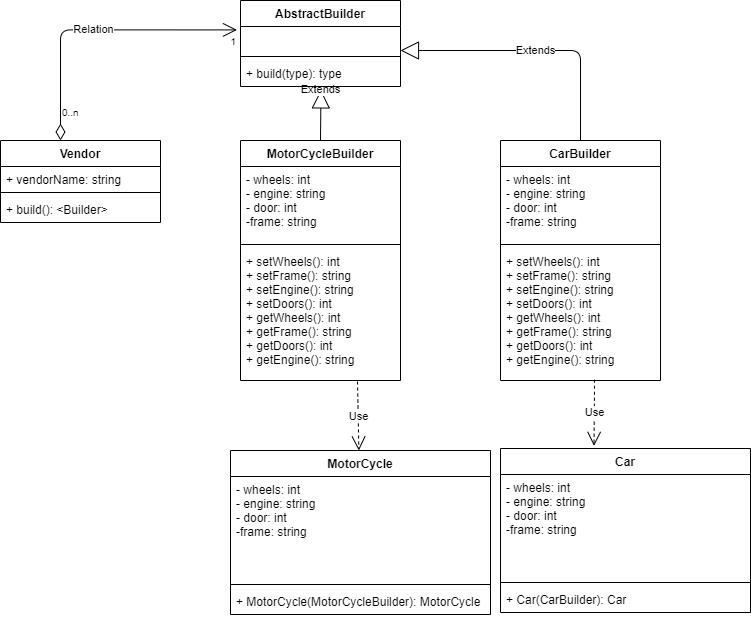

The diagram above was exported from draw.io. Its source (the exported page's mxGraphModel, read from the mxfile embedded in the PNG):
<mxGraphModel dx="1038" dy="499" grid="1" gridSize="10" guides="1" tooltips="1" connect="1" arrows="1" fold="1" page="1" pageScale="1" pageWidth="850" pageHeight="1100" math="0" shadow="0">
  <root>
    <mxCell id="0" />
    <mxCell id="1" parent="0" />
    <mxCell id="moDZF4Eg30RJeHKs0hG1-2" value="Vendor" style="swimlane;fontStyle=1;align=center;verticalAlign=top;childLayout=stackLayout;horizontal=1;startSize=26;horizontalStack=0;resizeParent=1;resizeParentMax=0;resizeLast=0;collapsible=1;marginBottom=0;" parent="1" vertex="1">
      <mxGeometry x="120" y="160" width="160" height="82" as="geometry" />
    </mxCell>
    <mxCell id="moDZF4Eg30RJeHKs0hG1-3" value="+ vendorName: string" style="text;strokeColor=none;fillColor=none;align=left;verticalAlign=top;spacingLeft=4;spacingRight=4;overflow=hidden;rotatable=0;points=[[0,0.5],[1,0.5]];portConstraint=eastwest;" parent="moDZF4Eg30RJeHKs0hG1-2" vertex="1">
      <mxGeometry y="26" width="160" height="22" as="geometry" />
    </mxCell>
    <mxCell id="moDZF4Eg30RJeHKs0hG1-4" value="" style="line;strokeWidth=1;fillColor=none;align=left;verticalAlign=middle;spacingTop=-1;spacingLeft=3;spacingRight=3;rotatable=0;labelPosition=right;points=[];portConstraint=eastwest;" parent="moDZF4Eg30RJeHKs0hG1-2" vertex="1">
      <mxGeometry y="48" width="160" height="8" as="geometry" />
    </mxCell>
    <mxCell id="moDZF4Eg30RJeHKs0hG1-5" value="+ build(): &lt;Builder&gt;" style="text;strokeColor=none;fillColor=none;align=left;verticalAlign=top;spacingLeft=4;spacingRight=4;overflow=hidden;rotatable=0;points=[[0,0.5],[1,0.5]];portConstraint=eastwest;" parent="moDZF4Eg30RJeHKs0hG1-2" vertex="1">
      <mxGeometry y="56" width="160" height="26" as="geometry" />
    </mxCell>
    <mxCell id="moDZF4Eg30RJeHKs0hG1-7" value="CarBuilder" style="swimlane;fontStyle=1;align=center;verticalAlign=top;childLayout=stackLayout;horizontal=1;startSize=26;horizontalStack=0;resizeParent=1;resizeParentMax=0;resizeLast=0;collapsible=1;marginBottom=0;" parent="1" vertex="1">
      <mxGeometry x="620" y="160" width="160" height="240" as="geometry" />
    </mxCell>
    <mxCell id="moDZF4Eg30RJeHKs0hG1-8" value="- wheels: int&#10;- engine: string&#10;- door: int&#10;-frame: string&#10;&#10;&#10;&#10;" style="text;strokeColor=none;fillColor=none;align=left;verticalAlign=top;spacingLeft=4;spacingRight=4;overflow=hidden;rotatable=0;points=[[0,0.5],[1,0.5]];portConstraint=eastwest;" parent="moDZF4Eg30RJeHKs0hG1-7" vertex="1">
      <mxGeometry y="26" width="160" height="74" as="geometry" />
    </mxCell>
    <mxCell id="moDZF4Eg30RJeHKs0hG1-9" value="" style="line;strokeWidth=1;fillColor=none;align=left;verticalAlign=middle;spacingTop=-1;spacingLeft=3;spacingRight=3;rotatable=0;labelPosition=right;points=[];portConstraint=eastwest;" parent="moDZF4Eg30RJeHKs0hG1-7" vertex="1">
      <mxGeometry y="100" width="160" height="8" as="geometry" />
    </mxCell>
    <mxCell id="moDZF4Eg30RJeHKs0hG1-10" value="+ setWheels(): int&#10;+ setFrame(): string&#10;+ setEngine(): string&#10;+ setDoors(): int&#10;+ getWheels(): int&#10;+ getFrame(): string&#10;+ getDoors(): int&#10;+ getEngine(): string" style="text;strokeColor=none;fillColor=none;align=left;verticalAlign=top;spacingLeft=4;spacingRight=4;overflow=hidden;rotatable=0;points=[[0,0.5],[1,0.5]];portConstraint=eastwest;" parent="moDZF4Eg30RJeHKs0hG1-7" vertex="1">
      <mxGeometry y="108" width="160" height="132" as="geometry" />
    </mxCell>
    <mxCell id="moDZF4Eg30RJeHKs0hG1-14" value="MotorCycleBuilder" style="swimlane;fontStyle=1;align=center;verticalAlign=top;childLayout=stackLayout;horizontal=1;startSize=26;horizontalStack=0;resizeParent=1;resizeParentMax=0;resizeLast=0;collapsible=1;marginBottom=0;" parent="1" vertex="1">
      <mxGeometry x="360" y="160" width="160" height="240" as="geometry" />
    </mxCell>
    <mxCell id="moDZF4Eg30RJeHKs0hG1-15" value="- wheels: int&#10;- engine: string&#10;- door: int&#10;-frame: string&#10;&#10;&#10;&#10;" style="text;strokeColor=none;fillColor=none;align=left;verticalAlign=top;spacingLeft=4;spacingRight=4;overflow=hidden;rotatable=0;points=[[0,0.5],[1,0.5]];portConstraint=eastwest;" parent="moDZF4Eg30RJeHKs0hG1-14" vertex="1">
      <mxGeometry y="26" width="160" height="74" as="geometry" />
    </mxCell>
    <mxCell id="moDZF4Eg30RJeHKs0hG1-16" value="" style="line;strokeWidth=1;fillColor=none;align=left;verticalAlign=middle;spacingTop=-1;spacingLeft=3;spacingRight=3;rotatable=0;labelPosition=right;points=[];portConstraint=eastwest;" parent="moDZF4Eg30RJeHKs0hG1-14" vertex="1">
      <mxGeometry y="100" width="160" height="8" as="geometry" />
    </mxCell>
    <mxCell id="moDZF4Eg30RJeHKs0hG1-17" value="+ setWheels(): int&#10;+ setFrame(): string&#10;+ setEngine(): string&#10;+ setDoors(): int&#10;+ getWheels(): int&#10;+ getFrame(): string&#10;+ getDoors(): int&#10;+ getEngine(): string" style="text;strokeColor=none;fillColor=none;align=left;verticalAlign=top;spacingLeft=4;spacingRight=4;overflow=hidden;rotatable=0;points=[[0,0.5],[1,0.5]];portConstraint=eastwest;" parent="moDZF4Eg30RJeHKs0hG1-14" vertex="1">
      <mxGeometry y="108" width="160" height="132" as="geometry" />
    </mxCell>
    <mxCell id="moDZF4Eg30RJeHKs0hG1-28" value="Relation" style="endArrow=open;html=1;endSize=12;startArrow=diamondThin;startSize=14;startFill=0;edgeStyle=orthogonalEdgeStyle;entryX=-0.022;entryY=0.131;entryDx=0;entryDy=0;entryPerimeter=0;" parent="1" target="moDZF4Eg30RJeHKs0hG1-24" edge="1">
      <mxGeometry relative="1" as="geometry">
        <mxPoint x="180" y="160" as="sourcePoint" />
        <mxPoint x="340" y="150" as="targetPoint" />
      </mxGeometry>
    </mxCell>
    <mxCell id="moDZF4Eg30RJeHKs0hG1-29" value="0..n" style="resizable=0;html=1;align=left;verticalAlign=top;labelBackgroundColor=#ffffff;fontSize=10;" parent="moDZF4Eg30RJeHKs0hG1-28" connectable="0" vertex="1">
      <mxGeometry x="-1" relative="1" as="geometry">
        <mxPoint y="-40" as="offset" />
      </mxGeometry>
    </mxCell>
    <mxCell id="moDZF4Eg30RJeHKs0hG1-30" value="1" style="resizable=0;html=1;align=right;verticalAlign=top;labelBackgroundColor=#ffffff;fontSize=10;" parent="moDZF4Eg30RJeHKs0hG1-28" connectable="0" vertex="1">
      <mxGeometry x="1" relative="1" as="geometry" />
    </mxCell>
    <mxCell id="moDZF4Eg30RJeHKs0hG1-44" value="Extends" style="endArrow=block;endSize=16;endFill=0;html=1;entryX=0.503;entryY=1.131;entryDx=0;entryDy=0;entryPerimeter=0;exitX=0.5;exitY=0;exitDx=0;exitDy=0;" parent="1" source="moDZF4Eg30RJeHKs0hG1-14" target="moDZF4Eg30RJeHKs0hG1-26" edge="1">
      <mxGeometry x="1" width="160" relative="1" as="geometry">
        <mxPoint x="440" y="155" as="sourcePoint" />
        <mxPoint x="425" y="140" as="targetPoint" />
        <Array as="points" />
        <mxPoint as="offset" />
      </mxGeometry>
    </mxCell>
    <mxCell id="moDZF4Eg30RJeHKs0hG1-23" value="AbstractBuilder" style="swimlane;fontStyle=1;align=center;verticalAlign=top;childLayout=stackLayout;horizontal=1;startSize=26;horizontalStack=0;resizeParent=1;resizeParentMax=0;resizeLast=0;collapsible=1;marginBottom=0;" parent="1" vertex="1">
      <mxGeometry x="360" y="20" width="160" height="86" as="geometry" />
    </mxCell>
    <mxCell id="moDZF4Eg30RJeHKs0hG1-24" value=" " style="text;strokeColor=none;fillColor=none;align=left;verticalAlign=top;spacingLeft=4;spacingRight=4;overflow=hidden;rotatable=0;points=[[0,0.5],[1,0.5]];portConstraint=eastwest;" parent="moDZF4Eg30RJeHKs0hG1-23" vertex="1">
      <mxGeometry y="26" width="160" height="26" as="geometry" />
    </mxCell>
    <mxCell id="moDZF4Eg30RJeHKs0hG1-25" value="" style="line;strokeWidth=1;fillColor=none;align=left;verticalAlign=middle;spacingTop=-1;spacingLeft=3;spacingRight=3;rotatable=0;labelPosition=right;points=[];portConstraint=eastwest;" parent="moDZF4Eg30RJeHKs0hG1-23" vertex="1">
      <mxGeometry y="52" width="160" height="8" as="geometry" />
    </mxCell>
    <mxCell id="moDZF4Eg30RJeHKs0hG1-26" value="+ build(type): type" style="text;strokeColor=none;fillColor=none;align=left;verticalAlign=top;spacingLeft=4;spacingRight=4;overflow=hidden;rotatable=0;points=[[0,0.5],[1,0.5]];portConstraint=eastwest;" parent="moDZF4Eg30RJeHKs0hG1-23" vertex="1">
      <mxGeometry y="60" width="160" height="26" as="geometry" />
    </mxCell>
    <mxCell id="moDZF4Eg30RJeHKs0hG1-50" value="Extends" style="endArrow=block;endSize=16;endFill=0;html=1;exitX=0.5;exitY=0;exitDx=0;exitDy=0;" parent="1" source="moDZF4Eg30RJeHKs0hG1-7" edge="1">
      <mxGeometry width="160" relative="1" as="geometry">
        <mxPoint x="480" y="90" as="sourcePoint" />
        <mxPoint x="520" y="70" as="targetPoint" />
        <Array as="points">
          <mxPoint x="700" y="70" />
        </Array>
      </mxGeometry>
    </mxCell>
    <mxCell id="moDZF4Eg30RJeHKs0hG1-52" value="Use" style="endArrow=open;endSize=12;dashed=1;html=1;" parent="1" target="moDZF4Eg30RJeHKs0hG1-56" edge="1">
      <mxGeometry width="160" relative="1" as="geometry">
        <mxPoint x="477" y="401" as="sourcePoint" />
        <mxPoint x="430" y="480" as="targetPoint" />
      </mxGeometry>
    </mxCell>
    <mxCell id="moDZF4Eg30RJeHKs0hG1-55" value="Use" style="endArrow=open;endSize=12;dashed=1;html=1;entryX=0.374;entryY=-0.016;entryDx=0;entryDy=0;entryPerimeter=0;exitX=0.588;exitY=0.994;exitDx=0;exitDy=0;exitPerimeter=0;" parent="1" target="moDZF4Eg30RJeHKs0hG1-61" edge="1" source="moDZF4Eg30RJeHKs0hG1-10">
      <mxGeometry width="160" relative="1" as="geometry">
        <mxPoint x="702" y="403" as="sourcePoint" />
        <mxPoint x="702" y="480" as="targetPoint" />
      </mxGeometry>
    </mxCell>
    <mxCell id="moDZF4Eg30RJeHKs0hG1-56" value="MotorCycle" style="swimlane;fontStyle=1;align=center;verticalAlign=top;childLayout=stackLayout;horizontal=1;startSize=26;horizontalStack=0;resizeParent=1;resizeParentMax=0;resizeLast=0;collapsible=1;marginBottom=0;" parent="1" vertex="1">
      <mxGeometry x="350" y="470" width="260" height="164" as="geometry" />
    </mxCell>
    <mxCell id="moDZF4Eg30RJeHKs0hG1-57" value="- wheels: int&#10;- engine: string&#10;- door: int&#10;-frame: string&#10;&#10;&#10;&#10;" style="text;strokeColor=none;fillColor=none;align=left;verticalAlign=top;spacingLeft=4;spacingRight=4;overflow=hidden;rotatable=0;points=[[0,0.5],[1,0.5]];portConstraint=eastwest;" parent="moDZF4Eg30RJeHKs0hG1-56" vertex="1">
      <mxGeometry y="26" width="260" height="104" as="geometry" />
    </mxCell>
    <mxCell id="moDZF4Eg30RJeHKs0hG1-58" value="" style="line;strokeWidth=1;fillColor=none;align=left;verticalAlign=middle;spacingTop=-1;spacingLeft=3;spacingRight=3;rotatable=0;labelPosition=right;points=[];portConstraint=eastwest;" parent="moDZF4Eg30RJeHKs0hG1-56" vertex="1">
      <mxGeometry y="130" width="260" height="8" as="geometry" />
    </mxCell>
    <mxCell id="moDZF4Eg30RJeHKs0hG1-59" value="+ MotorCycle(MotorCycleBuilder): MotorCycle" style="text;strokeColor=none;fillColor=none;align=left;verticalAlign=top;spacingLeft=4;spacingRight=4;overflow=hidden;rotatable=0;points=[[0,0.5],[1,0.5]];portConstraint=eastwest;" parent="moDZF4Eg30RJeHKs0hG1-56" vertex="1">
      <mxGeometry y="138" width="260" height="26" as="geometry" />
    </mxCell>
    <mxCell id="moDZF4Eg30RJeHKs0hG1-60" value="&lt;span style=&quot;color: rgba(0 , 0 , 0 , 0) ; font-family: monospace ; font-size: 0px&quot;&gt;%3CmxGraphModel%3E%3Croot%3E%3CmxCell%20id%3D%220%22%2F%3E%3CmxCell%20id%3D%221%22%20parent%3D%220%22%2F%3E%3CmxCell%20id%3D%222%22%20value%3D%22MotorCycle%22%20style%3D%22swimlane%3BfontStyle%3D1%3Balign%3Dcenter%3BverticalAlign%3Dtop%3BchildLayout%3DstackLayout%3Bhorizontal%3D1%3BstartSize%3D26%3BhorizontalStack%3D0%3BresizeParent%3D1%3BresizeParentMax%3D0%3BresizeLast%3D0%3Bcollapsible%3D1%3BmarginBottom%3D0%3B%22%20vertex%3D%221%22%20parent%3D%221%22%3E%3CmxGeometry%20x%3D%22350%22%20y%3D%22470%22%20width%3D%22250%22%20height%3D%22164%22%20as%3D%22geometry%22%2F%3E%3C%2FmxCell%3E%3CmxCell%20id%3D%223%22%20value%3D%22-%20wheels%3A%20int%26%2310%3B-%20engine%3A%20string%26%2310%3B-%20door%3A%20int%26%2310%3B-frame%3A%20string%26%2310%3B%26%2310%3B%26%2310%3B%26%2310%3B%22%20style%3D%22text%3BstrokeColor%3Dnone%3BfillColor%3Dnone%3Balign%3Dleft%3BverticalAlign%3Dtop%3BspacingLeft%3D4%3BspacingRight%3D4%3Boverflow%3Dhidden%3Brotatable%3D0%3Bpoints%3D%5B%5B0%2C0.5%5D%2C%5B1%2C0.5%5D%5D%3BportConstraint%3Deastwest%3B%22%20vertex%3D%221%22%20parent%3D%222%22%3E%3CmxGeometry%20y%3D%2226%22%20width%3D%22250%22%20height%3D%22104%22%20as%3D%22geometry%22%2F%3E%3C%2FmxCell%3E%3CmxCell%20id%3D%224%22%20value%3D%22%22%20style%3D%22line%3BstrokeWidth%3D1%3BfillColor%3Dnone%3Balign%3Dleft%3BverticalAlign%3Dmiddle%3BspacingTop%3D-1%3BspacingLeft%3D3%3BspacingRight%3D3%3Brotatable%3D0%3BlabelPosition%3Dright%3Bpoints%3D%5B%5D%3BportConstraint%3Deastwest%3B%22%20vertex%3D%221%22%20parent%3D%222%22%3E%3CmxGeometry%20y%3D%22130%22%20width%3D%22250%22%20height%3D%228%22%20as%3D%22geometry%22%2F%3E%3C%2FmxCell%3E%3CmxCell%20id%3D%225%22%20value%3D%22%2B%20MotorCycle(MotorCycleBuilder)%3A%20MotorCycle%22%20style%3D%22text%3BstrokeColor%3Dnone%3BfillColor%3Dnone%3Balign%3Dleft%3BverticalAlign%3Dtop%3BspacingLeft%3D4%3BspacingRight%3D4%3Boverflow%3Dhidden%3Brotatable%3D0%3Bpoints%3D%5B%5B0%2C0.5%5D%2C%5B1%2C0.5%5D%5D%3BportConstraint%3Deastwest%3B%22%20vertex%3D%221%22%20parent%3D%222%22%3E%3CmxGeometry%20y%3D%22138%22%20width%3D%22250%22%20height%3D%2226%22%20as%3D%22geometry%22%2F%3E%3C%2FmxCell%3E%3C%2Froot%3E%3C%2FmxGraphModel%3E&lt;/span&gt;" style="text;html=1;align=center;verticalAlign=middle;resizable=0;points=[];autosize=1;" parent="1" vertex="1">
      <mxGeometry x="665" y="524" width="20" height="20" as="geometry" />
    </mxCell>
    <mxCell id="moDZF4Eg30RJeHKs0hG1-61" value="Car" style="swimlane;fontStyle=1;align=center;verticalAlign=top;childLayout=stackLayout;horizontal=1;startSize=26;horizontalStack=0;resizeParent=1;resizeParentMax=0;resizeLast=0;collapsible=1;marginBottom=0;" parent="1" vertex="1">
      <mxGeometry x="620" y="468" width="250" height="164" as="geometry" />
    </mxCell>
    <mxCell id="moDZF4Eg30RJeHKs0hG1-62" value="- wheels: int&#10;- engine: string&#10;- door: int&#10;-frame: string&#10;&#10;&#10;&#10;" style="text;strokeColor=none;fillColor=none;align=left;verticalAlign=top;spacingLeft=4;spacingRight=4;overflow=hidden;rotatable=0;points=[[0,0.5],[1,0.5]];portConstraint=eastwest;" parent="moDZF4Eg30RJeHKs0hG1-61" vertex="1">
      <mxGeometry y="26" width="250" height="104" as="geometry" />
    </mxCell>
    <mxCell id="moDZF4Eg30RJeHKs0hG1-63" value="" style="line;strokeWidth=1;fillColor=none;align=left;verticalAlign=middle;spacingTop=-1;spacingLeft=3;spacingRight=3;rotatable=0;labelPosition=right;points=[];portConstraint=eastwest;" parent="moDZF4Eg30RJeHKs0hG1-61" vertex="1">
      <mxGeometry y="130" width="250" height="8" as="geometry" />
    </mxCell>
    <mxCell id="moDZF4Eg30RJeHKs0hG1-64" value="+ Car(CarBuilder): Car" style="text;strokeColor=none;fillColor=none;align=left;verticalAlign=top;spacingLeft=4;spacingRight=4;overflow=hidden;rotatable=0;points=[[0,0.5],[1,0.5]];portConstraint=eastwest;" parent="moDZF4Eg30RJeHKs0hG1-61" vertex="1">
      <mxGeometry y="138" width="250" height="26" as="geometry" />
    </mxCell>
  </root>
</mxGraphModel>